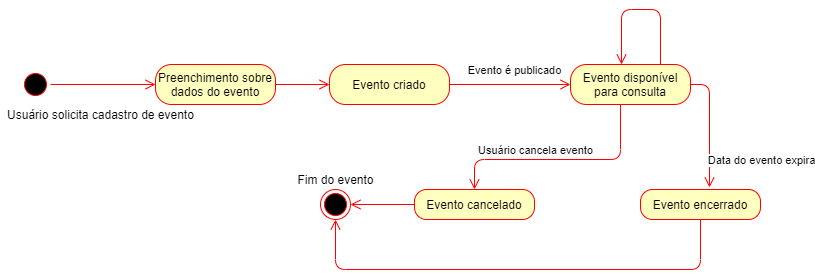

The diagram above was exported from draw.io. Its source (the exported page's mxGraphModel, read from the mxfile embedded in the PNG):
<mxGraphModel dx="868" dy="450" grid="1" gridSize="10" guides="1" tooltips="1" connect="1" arrows="1" fold="1" page="1" pageScale="1" pageWidth="827" pageHeight="1169" math="0" shadow="0">
  <root>
    <mxCell id="0" />
    <mxCell id="1" parent="0" />
    <mxCell id="moRRGSwbApEOtHny4T5K-10" value="" style="ellipse;html=1;shape=startState;fillColor=#000000;strokeColor=#ff0000;" parent="1" vertex="1">
      <mxGeometry x="20" y="150" width="30" height="30" as="geometry" />
    </mxCell>
    <mxCell id="moRRGSwbApEOtHny4T5K-11" value="" style="edgeStyle=orthogonalEdgeStyle;html=1;verticalAlign=bottom;endArrow=open;endSize=8;strokeColor=#ff0000;exitX=1;exitY=0.5;exitDx=0;exitDy=0;entryX=0;entryY=0.5;entryDx=0;entryDy=0;" parent="1" source="moRRGSwbApEOtHny4T5K-10" target="moRRGSwbApEOtHny4T5K-13" edge="1">
      <mxGeometry relative="1" as="geometry">
        <mxPoint x="175" y="165" as="targetPoint" />
      </mxGeometry>
    </mxCell>
    <mxCell id="moRRGSwbApEOtHny4T5K-12" value="Usuário solicita cadastro de evento" style="text;html=1;align=center;verticalAlign=middle;resizable=0;points=[];autosize=1;strokeColor=none;" parent="1" vertex="1">
      <mxGeometry y="185" width="200" height="20" as="geometry" />
    </mxCell>
    <mxCell id="moRRGSwbApEOtHny4T5K-13" value="Preenchimento sobre dados do evento" style="rounded=1;whiteSpace=wrap;html=1;arcSize=40;fontColor=#000000;fillColor=#ffffc0;strokeColor=#ff0000;" parent="1" vertex="1">
      <mxGeometry x="155" y="145" width="120" height="40" as="geometry" />
    </mxCell>
    <mxCell id="moRRGSwbApEOtHny4T5K-14" value="" style="edgeStyle=orthogonalEdgeStyle;html=1;verticalAlign=bottom;endArrow=open;endSize=8;strokeColor=#ff0000;exitX=1;exitY=0.5;exitDx=0;exitDy=0;entryX=0;entryY=0.5;entryDx=0;entryDy=0;" parent="1" source="moRRGSwbApEOtHny4T5K-13" target="moRRGSwbApEOtHny4T5K-15" edge="1">
      <mxGeometry relative="1" as="geometry">
        <mxPoint x="335" y="165" as="targetPoint" />
        <mxPoint x="295" y="165" as="sourcePoint" />
      </mxGeometry>
    </mxCell>
    <mxCell id="moRRGSwbApEOtHny4T5K-21" style="edgeStyle=orthogonalEdgeStyle;rounded=1;orthogonalLoop=1;jettySize=auto;html=1;verticalAlign=bottom;strokeColor=#ff0000;endArrow=open;endSize=8;entryX=0.5;entryY=0;entryDx=0;entryDy=0;exitX=0.417;exitY=1;exitDx=0;exitDy=0;exitPerimeter=0;" parent="1" source="moRRGSwbApEOtHny4T5K-55" target="moRRGSwbApEOtHny4T5K-45" edge="1">
      <mxGeometry relative="1" as="geometry">
        <mxPoint x="510" y="270" as="targetPoint" />
        <Array as="points">
          <mxPoint x="620" y="240" />
          <mxPoint x="474" y="240" />
        </Array>
      </mxGeometry>
    </mxCell>
    <mxCell id="moRRGSwbApEOtHny4T5K-46" value="Usuário cancela evento" style="edgeLabel;html=1;align=center;verticalAlign=middle;resizable=0;points=[];" parent="moRRGSwbApEOtHny4T5K-21" vertex="1" connectable="0">
      <mxGeometry x="-0.2471" y="5" relative="1" as="geometry">
        <mxPoint x="-54" y="-15" as="offset" />
      </mxGeometry>
    </mxCell>
    <mxCell id="moRRGSwbApEOtHny4T5K-54" value="Evento é publicado" style="edgeStyle=orthogonalEdgeStyle;rounded=1;orthogonalLoop=1;jettySize=auto;html=1;entryX=0;entryY=0.5;entryDx=0;entryDy=0;verticalAlign=bottom;strokeColor=#ff0000;endArrow=open;endSize=8;" parent="1" source="moRRGSwbApEOtHny4T5K-15" target="moRRGSwbApEOtHny4T5K-55" edge="1">
      <mxGeometry x="0.0698" y="5" relative="1" as="geometry">
        <mxPoint x="590" y="165" as="targetPoint" />
        <mxPoint as="offset" />
      </mxGeometry>
    </mxCell>
    <mxCell id="moRRGSwbApEOtHny4T5K-15" value="Evento criado" style="rounded=1;whiteSpace=wrap;html=1;arcSize=40;fontColor=#000000;fillColor=#ffffc0;strokeColor=#ff0000;" parent="1" vertex="1">
      <mxGeometry x="329" y="145" width="120" height="40" as="geometry" />
    </mxCell>
    <mxCell id="moRRGSwbApEOtHny4T5K-49" style="edgeStyle=orthogonalEdgeStyle;rounded=1;orthogonalLoop=1;jettySize=auto;html=1;entryX=1;entryY=0.5;entryDx=0;entryDy=0;verticalAlign=bottom;strokeColor=#ff0000;endArrow=open;endSize=8;" parent="1" source="moRRGSwbApEOtHny4T5K-45" target="moRRGSwbApEOtHny4T5K-47" edge="1">
      <mxGeometry relative="1" as="geometry" />
    </mxCell>
    <mxCell id="moRRGSwbApEOtHny4T5K-45" value="Evento cancelado" style="rounded=1;whiteSpace=wrap;html=1;arcSize=40;fontColor=#000000;fillColor=#ffffc0;strokeColor=#ff0000;" parent="1" vertex="1">
      <mxGeometry x="414" y="270" width="120" height="30" as="geometry" />
    </mxCell>
    <mxCell id="moRRGSwbApEOtHny4T5K-47" value="" style="ellipse;html=1;shape=endState;fillColor=#000000;strokeColor=#ff0000;" parent="1" vertex="1">
      <mxGeometry x="320" y="270" width="30" height="30" as="geometry" />
    </mxCell>
    <mxCell id="moRRGSwbApEOtHny4T5K-48" value="Fim do evento" style="text;html=1;align=center;verticalAlign=middle;resizable=0;points=[];autosize=1;strokeColor=none;" parent="1" vertex="1">
      <mxGeometry x="290" y="250" width="90" height="20" as="geometry" />
    </mxCell>
    <mxCell id="moRRGSwbApEOtHny4T5K-52" value="Evento encerrado" style="rounded=1;whiteSpace=wrap;html=1;arcSize=40;fontColor=#000000;fillColor=#ffffc0;strokeColor=#ff0000;" parent="1" vertex="1">
      <mxGeometry x="640" y="270" width="120" height="30" as="geometry" />
    </mxCell>
    <mxCell id="moRRGSwbApEOtHny4T5K-53" value="" style="edgeStyle=orthogonalEdgeStyle;html=1;verticalAlign=bottom;endArrow=open;endSize=8;strokeColor=#ff0000;entryX=0.5;entryY=1;entryDx=0;entryDy=0;exitX=0.5;exitY=1;exitDx=0;exitDy=0;" parent="1" source="moRRGSwbApEOtHny4T5K-52" target="moRRGSwbApEOtHny4T5K-47" edge="1">
      <mxGeometry relative="1" as="geometry">
        <mxPoint x="720" y="380" as="targetPoint" />
        <mxPoint x="670" y="310" as="sourcePoint" />
        <Array as="points">
          <mxPoint x="700" y="350" />
          <mxPoint x="335" y="350" />
        </Array>
      </mxGeometry>
    </mxCell>
    <mxCell id="moRRGSwbApEOtHny4T5K-62" style="edgeStyle=orthogonalEdgeStyle;rounded=1;orthogonalLoop=1;jettySize=auto;html=1;exitX=0.75;exitY=0;exitDx=0;exitDy=0;verticalAlign=bottom;strokeColor=#ff0000;endArrow=open;endSize=8;" parent="1" source="moRRGSwbApEOtHny4T5K-55" target="moRRGSwbApEOtHny4T5K-55" edge="1">
      <mxGeometry relative="1" as="geometry">
        <mxPoint x="621" y="142" as="targetPoint" />
        <Array as="points">
          <mxPoint x="660" y="90" />
          <mxPoint x="621" y="90" />
        </Array>
      </mxGeometry>
    </mxCell>
    <mxCell id="moRRGSwbApEOtHny4T5K-55" value="Evento disponível para consulta" style="rounded=1;whiteSpace=wrap;html=1;arcSize=40;fontColor=#000000;fillColor=#ffffc0;strokeColor=#ff0000;" parent="1" vertex="1">
      <mxGeometry x="570" y="145" width="120" height="40" as="geometry" />
    </mxCell>
    <mxCell id="moRRGSwbApEOtHny4T5K-56" value="" style="edgeStyle=orthogonalEdgeStyle;html=1;verticalAlign=bottom;endArrow=open;endSize=8;strokeColor=#ff0000;entryX=0.575;entryY=-0.067;entryDx=0;entryDy=0;entryPerimeter=0;exitX=1;exitY=0.5;exitDx=0;exitDy=0;" parent="1" source="moRRGSwbApEOtHny4T5K-55" target="moRRGSwbApEOtHny4T5K-52" edge="1">
      <mxGeometry relative="1" as="geometry">
        <mxPoint x="700" y="250" as="targetPoint" />
      </mxGeometry>
    </mxCell>
    <mxCell id="moRRGSwbApEOtHny4T5K-61" value="Data do evento expira" style="edgeLabel;html=1;align=center;verticalAlign=middle;resizable=0;points=[];" parent="moRRGSwbApEOtHny4T5K-56" vertex="1" connectable="0">
      <mxGeometry x="-0.2618" relative="1" as="geometry">
        <mxPoint x="51" y="49" as="offset" />
      </mxGeometry>
    </mxCell>
  </root>
</mxGraphModel>